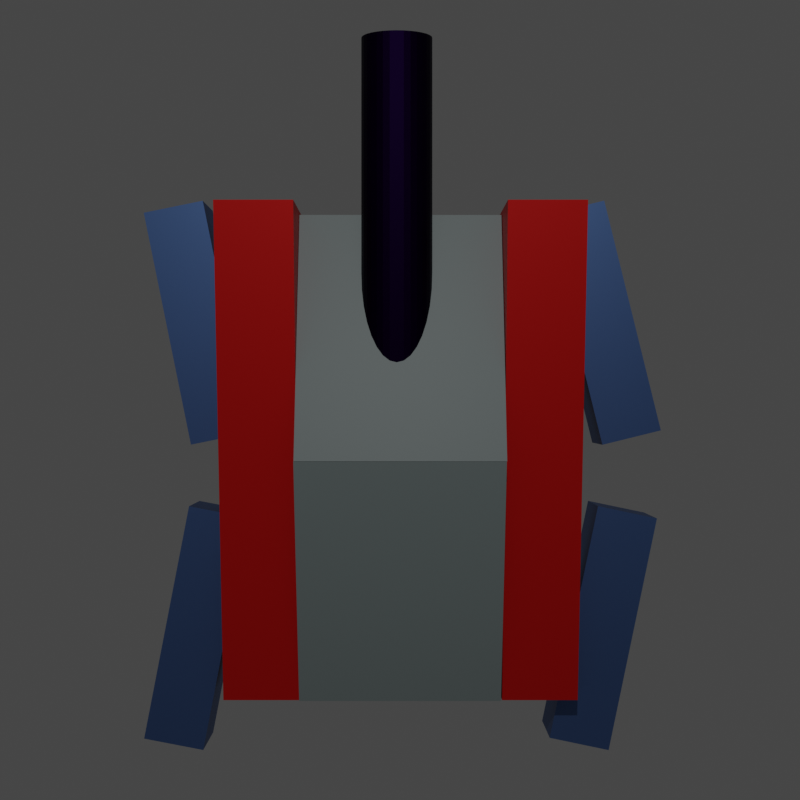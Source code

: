 # Source: tank.blend  (saved by Blender 2.82.7; exported with 4.5.12 LTS)
import bpy
from mathutils import Matrix  # noqa: F401  (used for matrix-valued properties, if any)

bpy.ops.wm.read_factory_settings(use_empty=True)
scene = bpy.context.scene
scene.name = 'Scene'

# ---- collections
col_collection = bpy.data.collections.new('Collection'); scene.collection.children.link(col_collection)

# ---- materials (node trees are filled in below, after node groups)
mat_body_grey = bpy.data.materials.new('body.grey')
mat_body_grey.use_transparent_shadow = False
mat_body_red = bpy.data.materials.new('body.red')
mat_body_red.use_transparent_shadow = False
mat_gun = bpy.data.materials.new('gun')
mat_gun.use_transparent_shadow = False
mat_foot = bpy.data.materials.new('foot')
mat_foot.use_transparent_shadow = False

# ---- material node trees
mat_body_grey.use_nodes = True; mat_body_grey.node_tree.nodes.clear()
_N = mat_body_grey.node_tree.nodes; _L = mat_body_grey.node_tree.links
n0 = _N.new('ShaderNodeOutputMaterial'); n0.name = 'Material Output'; n0.location = (300, 300)
n1 = _N.new('ShaderNodeBsdfPrincipled'); n1.name = 'Principled BSDF'; n1.location = (10, 300)
n1.distribution = 'GGX'
n1.subsurface_method = 'BURLEY'
n1.inputs[0].default_value = (0.2718, 0.3264, 0.3264, 1.0)
n1.inputs[3].default_value = 1.45
n1.inputs[27].default_value = (0.0, 0.0, 0.0, 1.0)
n1.inputs[28].default_value = 1.0
_L.new(n1.outputs[0], n0.inputs[0])
n0.is_active_output = True
mat_body_red.use_nodes = True; mat_body_red.node_tree.nodes.clear()
_N = mat_body_red.node_tree.nodes; _L = mat_body_red.node_tree.links
n0 = _N.new('ShaderNodeOutputMaterial'); n0.name = 'Material Output'; n0.location = (300, 300)
n1 = _N.new('ShaderNodeBsdfPrincipled'); n1.name = 'Principled BSDF'; n1.location = (10, 300)
n1.distribution = 'GGX'
n1.subsurface_method = 'BURLEY'
n1.inputs[0].default_value = (0.8, 0.001674, 0.0, 1.0)
n1.inputs[1].default_value = 0.3519
n1.inputs[3].default_value = 1.45
n1.inputs[27].default_value = (0.0, 0.0, 0.0, 1.0)
n1.inputs[28].default_value = 1.0
_L.new(n1.outputs[0], n0.inputs[0])
n0.is_active_output = True
mat_gun.use_nodes = True; mat_gun.node_tree.nodes.clear()
_N = mat_gun.node_tree.nodes; _L = mat_gun.node_tree.links
n0 = _N.new('ShaderNodeOutputMaterial'); n0.name = 'Material Output'; n0.location = (300, 300)
n1 = _N.new('ShaderNodeBsdfPrincipled'); n1.name = 'Principled BSDF'; n1.location = (10, 300)
n1.distribution = 'GGX'
n1.subsurface_method = 'BURLEY'
n1.inputs[0].default_value = (0.005482, 0.0009727, 0.01737, 1.0)
n1.inputs[1].default_value = 1.0
n1.inputs[3].default_value = 1.45
n1.inputs[27].default_value = (0.0, 0.0, 0.0, 1.0)
n1.inputs[28].default_value = 1.0
_L.new(n1.outputs[0], n0.inputs[0])
n0.is_active_output = True
mat_foot.use_nodes = True; mat_foot.node_tree.nodes.clear()
_N = mat_foot.node_tree.nodes; _L = mat_foot.node_tree.links
n0 = _N.new('ShaderNodeOutputMaterial'); n0.name = 'Material Output'; n0.location = (300, 300)
n1 = _N.new('ShaderNodeBsdfPrincipled'); n1.name = 'Principled BSDF'; n1.location = (10, 300)
n1.distribution = 'GGX'
n1.subsurface_method = 'BURLEY'
n1.inputs[0].default_value = (0.08948, 0.1681, 0.3844, 1.0)
n1.inputs[1].default_value = 0.7735
n1.inputs[3].default_value = 1.45
n1.inputs[27].default_value = (0.0, 0.0, 0.0, 1.0)
n1.inputs[28].default_value = 1.0
_L.new(n1.outputs[0], n0.inputs[0])
n0.is_active_output = True

# ---- world
world_world = bpy.data.worlds.new('World'); scene.world = world_world
world_world.use_nodes = True; world_world.node_tree.nodes.clear()
_N = world_world.node_tree.nodes; _L = world_world.node_tree.links
n0 = _N.new('ShaderNodeOutputWorld'); n0.name = 'World Output'; n0.location = (300, 300)
n1 = _N.new('ShaderNodeBackground'); n1.name = 'Background'; n1.location = (10, 300)
n1.inputs[0].default_value = (0.05088, 0.05088, 0.05088, 1.0)
_L.new(n1.outputs[0], n0.inputs[0])
n0.is_active_output = True
world_world.color = (0.05088, 0.05088, 0.05088)
world_world.use_sun_shadow = False
world_world.sun_shadow_jitter_overblur = 0.0

# ---- cameras
cam_camera = bpy.data.cameras.new('Camera')
cam_camera.clip_end = 100.0
cam_camera.ortho_scale = 7.314

# ---- lights
light_light = bpy.data.lights.new('Light', 'POINT')
light_light.transmission_factor = 0.0
light_light.energy = 1000.0
light_light.shadow_soft_size = 0.1
light_light.shadow_maximum_resolution = 0.006
light_light.use_absolute_resolution = True

# ---- meshes
me_plane = bpy.data.meshes.new('Plane')
me_plane.from_pydata([(-1.0, -1.0, 0.0), (1.0, -1.0, 0.0), (-1.0, 1.0, 0.0), (1.0, 1.0, 0.0), (-1.0, -1.0, 0.5224), (1.0, -1.0, 0.5224), (-1.0, 1.0, 1.029), (1.0, 1.0, 1.029)], [], [(0, 2, 3, 1), (4, 5, 7, 6), (1, 3, 7, 5), (2, 0, 4, 6), (3, 2, 6, 7), (0, 1, 5, 4)])
_uv = me_plane.uv_layers.new(name='UVMap')
_uv.uv.foreach_set('vector', [0.0, 0.0, 0.0, 1.0, 1.0, 1.0, 1.0, 0.0, 0.0, 0.0, 1.0, 0.0, 1.0, 1.0, 0.0, 1.0, 1.0, 0.0, 1.0, 1.0, 1.0, 1.0, 1.0, 0.0, 0.0, 1.0, 0.0, 0.0, 0.0, 0.0, 0.0, 1.0, 1.0, 1.0, 0.0, 1.0, 0.0, 1.0, 1.0, 1.0, 0.0, 0.0, 1.0, 0.0, 1.0, 0.0, 0.0, 0.0])
me_plane.materials.append(mat_body_grey)
me_plane.use_remesh_fix_poles = True
me_plane.use_remesh_preserve_attributes = False
me_plane.use_mirror_vertex_groups = False
me_plane.update()
me_plane_001 = bpy.data.meshes.new('Plane.001')
me_plane_001.from_pydata([(-1.0, -1.0, 0.0), (1.0, -1.0, 0.0), (-1.0, 1.0, 0.0), (1.0, 1.0, 0.0), (-1.0, -1.0, 0.5224), (1.0, -1.0, 0.5224), (-1.0, 1.0, 1.029), (1.0, 1.0, 1.029)], [], [(0, 2, 3, 1), (4, 5, 7, 6), (1, 3, 7, 5), (2, 0, 4, 6), (3, 2, 6, 7), (0, 1, 5, 4)])
_uv = me_plane_001.uv_layers.new(name='UVMap')
_uv.uv.foreach_set('vector', [0.0, 0.0, 0.0, 1.0, 1.0, 1.0, 1.0, 0.0, 0.0, 0.0, 1.0, 0.0, 1.0, 1.0, 0.0, 1.0, 1.0, 0.0, 1.0, 1.0, 1.0, 1.0, 1.0, 0.0, 0.0, 1.0, 0.0, 0.0, 0.0, 0.0, 0.0, 1.0, 1.0, 1.0, 0.0, 1.0, 0.0, 1.0, 1.0, 1.0, 0.0, 0.0, 1.0, 0.0, 1.0, 0.0, 0.0, 0.0])
me_plane_001.materials.append(mat_body_grey)
me_plane_001.use_remesh_fix_poles = True
me_plane_001.use_remesh_preserve_attributes = False
me_plane_001.use_mirror_vertex_groups = False
me_plane_001.update()
me_plane_002 = bpy.data.meshes.new('Plane.002')
me_plane_002.from_pydata([(-1.0, -1.0, 0.0), (-0.2507, -1.0, 0.0), (-1.0, 1.0, 0.0), (-0.2507, 1.0, 0.0), (-1.0, -1.0, 0.5224), (-0.2507, -1.0, 0.5224), (-1.0, 1.0, 1.029), (-0.2507, 1.0, 1.029)], [], [(0, 2, 3, 1), (4, 5, 7, 6), (1, 3, 7, 5), (2, 0, 4, 6), (3, 2, 6, 7), (0, 1, 5, 4)])
_uv = me_plane_002.uv_layers.new(name='UVMap')
_uv.uv.foreach_set('vector', [0.0, 0.0, 0.0, 1.0, 1.0, 1.0, 1.0, 0.0, 0.0, 0.0, 1.0, 0.0, 1.0, 1.0, 0.0, 1.0, 1.0, 0.0, 1.0, 1.0, 1.0, 1.0, 1.0, 0.0, 0.0, 1.0, 0.0, 0.0, 0.0, 0.0, 0.0, 1.0, 1.0, 1.0, 0.0, 1.0, 0.0, 1.0, 1.0, 1.0, 0.0, 0.0, 1.0, 0.0, 1.0, 0.0, 0.0, 0.0])
me_plane_002.materials.append(mat_body_red)
me_plane_002.use_remesh_fix_poles = True
me_plane_002.use_remesh_preserve_attributes = False
me_plane_002.use_mirror_vertex_groups = False
me_plane_002.update()
me_plane_003 = bpy.data.meshes.new('Plane.003')
me_plane_003.from_pydata([(-1.0, -1.0, 0.0), (-0.2507, -1.0, 0.0), (-1.0, 1.0, 0.0), (-0.2507, 1.0, 0.0), (-1.0, -1.0, 0.5224), (-0.2507, -1.0, 0.5224), (-1.0, 1.0, 1.029), (-0.2507, 1.0, 1.029)], [], [(0, 2, 3, 1), (4, 5, 7, 6), (1, 3, 7, 5), (2, 0, 4, 6), (3, 2, 6, 7), (0, 1, 5, 4)])
_uv = me_plane_003.uv_layers.new(name='UVMap')
_uv.uv.foreach_set('vector', [0.0, 0.0, 0.0, 1.0, 1.0, 1.0, 1.0, 0.0, 0.0, 0.0, 1.0, 0.0, 1.0, 1.0, 0.0, 1.0, 1.0, 0.0, 1.0, 1.0, 1.0, 1.0, 1.0, 0.0, 0.0, 1.0, 0.0, 0.0, 0.0, 0.0, 0.0, 1.0, 1.0, 1.0, 0.0, 1.0, 0.0, 1.0, 1.0, 1.0, 0.0, 0.0, 1.0, 0.0, 1.0, 0.0, 0.0, 0.0])
me_plane_003.materials.append(mat_body_red)
me_plane_003.use_remesh_fix_poles = True
me_plane_003.use_remesh_preserve_attributes = False
me_plane_003.use_mirror_vertex_groups = False
me_plane_003.update()
me_cylinder = bpy.data.meshes.new('Cylinder')
me_cylinder.from_pydata([(0.0, 1.0, -1.0), (0.0, 1.0, 1.0), (0.1951, 0.9808, -1.0), (0.1951, 0.9808, 1.0), (0.3827, 0.9239, -1.0), (0.3827, 0.9239, 1.0), (0.5556, 0.8315, -1.0), (0.5556, 0.8315, 1.0), (0.7071, 0.7071, -1.0), (0.7071, 0.7071, 1.0), (0.8315, 0.5556, -1.0), (0.8315, 0.5556, 1.0), (0.9239, 0.3827, -1.0), (0.9239, 0.3827, 1.0), (0.9808, 0.1951, -1.0), (0.9808, 0.1951, 1.0), (1.0, 7.55e-08, -1.0), (1.0, 7.55e-08, 1.0), (0.9808, -0.1951, -1.0), (0.9808, -0.1951, 1.0), (0.9239, -0.3827, -1.0), (0.9239, -0.3827, 1.0), (0.8315, -0.5556, -1.0), (0.8315, -0.5556, 1.0), (0.7071, -0.7071, -1.0), (0.7071, -0.7071, 1.0), (0.5556, -0.8315, -1.0), (0.5556, -0.8315, 1.0), (0.3827, -0.9239, -1.0), (0.3827, -0.9239, 1.0), (0.1951, -0.9808, -1.0), (0.1951, -0.9808, 1.0), (-3.258e-07, -1.0, -1.0), (-3.258e-07, -1.0, 1.0), (-0.1951, -0.9808, -1.0), (-0.1951, -0.9808, 1.0), (-0.3827, -0.9239, -1.0), (-0.3827, -0.9239, 1.0), (-0.5556, -0.8315, -1.0), (-0.5556, -0.8315, 1.0), (-0.7071, -0.7071, -1.0), (-0.7071, -0.7071, 1.0), (-0.8315, -0.5556, -1.0), (-0.8315, -0.5556, 1.0), (-0.9239, -0.3827, -1.0), (-0.9239, -0.3827, 1.0), (-0.9808, -0.1951, -1.0), (-0.9808, -0.1951, 1.0), (-1.0, 9.656e-07, -1.0), (-1.0, 9.656e-07, 1.0), (-0.9808, 0.1951, -1.0), (-0.9808, 0.1951, 1.0), (-0.9239, 0.3827, -1.0), (-0.9239, 0.3827, 1.0), (-0.8315, 0.5556, -1.0), (-0.8315, 0.5556, 1.0), (-0.7071, 0.7071, -1.0), (-0.7071, 0.7071, 1.0), (-0.5556, 0.8315, -1.0), (-0.5556, 0.8315, 1.0), (-0.3827, 0.9239, -1.0), (-0.3827, 0.9239, 1.0), (-0.1951, 0.9808, -1.0), (-0.1951, 0.9808, 1.0)], [], [(0, 1, 3, 2), (2, 3, 5, 4), (4, 5, 7, 6), (6, 7, 9, 8), (8, 9, 11, 10), (10, 11, 13, 12), (12, 13, 15, 14), (14, 15, 17, 16), (16, 17, 19, 18), (18, 19, 21, 20), (20, 21, 23, 22), (22, 23, 25, 24), (24, 25, 27, 26), (26, 27, 29, 28), (28, 29, 31, 30), (30, 31, 33, 32), (32, 33, 35, 34), (34, 35, 37, 36), (36, 37, 39, 38), (38, 39, 41, 40), (40, 41, 43, 42), (42, 43, 45, 44), (44, 45, 47, 46), (46, 47, 49, 48), (48, 49, 51, 50), (50, 51, 53, 52), (52, 53, 55, 54), (54, 55, 57, 56), (56, 57, 59, 58), (58, 59, 61, 60), (3, 1, 63, 61, 59, 57, 55, 53, 51, 49, 47, 45, 43, 41, 39, 37, 35, 33, 31, 29, 27, 25, 23, 21, 19, 17, 15, 13, 11, 9, 7, 5), (60, 61, 63, 62), (62, 63, 1, 0), (0, 2, 4, 6, 8, 10, 12, 14, 16, 18, 20, 22, 24, 26, 28, 30, 32, 34, 36, 38, 40, 42, 44, 46, 48, 50, 52, 54, 56, 58, 60, 62)])
_uv = me_cylinder.uv_layers.new(name='UVMap')
_uv.uv.foreach_set('vector', [1.0, 0.5, 1.0, 1.0, 0.9688, 1.0, 0.9688, 0.5, 0.9688, 0.5, 0.9688, 1.0, 0.9375, 1.0, 0.9375, 0.5, 0.9375, 0.5, 0.9375, 1.0, 0.9062, 1.0, 0.9062, 0.5, 0.9062, 0.5, 0.9062, 1.0, 0.875, 1.0, 0.875, 0.5, 0.875, 0.5, 0.875, 1.0, 0.8438, 1.0, 0.8438, 0.5, 0.8438, 0.5, 0.8438, 1.0, 0.8125, 1.0, 0.8125, 0.5, 0.8125, 0.5, 0.8125, 1.0, 0.7812, 1.0, 0.7812, 0.5, 0.7812, 0.5, 0.7812, 1.0, 0.75, 1.0, 0.75, 0.5, 0.75, 0.5, 0.75, 1.0, 0.7188, 1.0, 0.7188, 0.5, 0.7188, 0.5, 0.7188, 1.0, 0.6875, 1.0, 0.6875, 0.5, 0.6875, 0.5, 0.6875, 1.0, 0.6562, 1.0, 0.6562, 0.5, 0.6562, 0.5, 0.6562, 1.0, 0.625, 1.0, 0.625, 0.5, 0.625, 0.5, 0.625, 1.0, 0.5938, 1.0, 0.5938, 0.5, 0.5938, 0.5, 0.5938, 1.0, 0.5625, 1.0, 0.5625, 0.5, 0.5625, 0.5, 0.5625, 1.0, 0.5312, 1.0, 0.5312, 0.5, 0.5312, 0.5, 0.5312, 1.0, 0.5, 1.0, 0.5, 0.5, 0.5, 0.5, 0.5, 1.0, 0.4688, 1.0, 0.4688, 0.5, 0.4688, 0.5, 0.4688, 1.0, 0.4375, 1.0, 0.4375, 0.5, 0.4375, 0.5, 0.4375, 1.0, 0.4062, 1.0, 0.4062, 0.5, 0.4062, 0.5, 0.4062, 1.0, 0.375, 1.0, 0.375, 0.5, 0.375, 0.5, 0.375, 1.0, 0.3438, 1.0, 0.3438, 0.5, 0.3438, 0.5, 0.3438, 1.0, 0.3125, 1.0, 0.3125, 0.5, 0.3125, 0.5, 0.3125, 1.0, 0.2812, 1.0, 0.2812, 0.5, 0.2812, 0.5, 0.2812, 1.0, 0.25, 1.0, 0.25, 0.5, 0.25, 0.5, 0.25, 1.0, 0.2188, 1.0, 0.2188, 0.5, 0.2188, 0.5, 0.2188, 1.0, 0.1875, 1.0, 0.1875, 0.5, 0.1875, 0.5, 0.1875, 1.0, 0.1562, 1.0, 0.1562, 0.5, 0.1562, 0.5, 0.1562, 1.0, 0.125, 1.0, 0.125, 0.5, 0.125, 0.5, 0.125, 1.0, 0.09375, 1.0, 0.09375, 0.5, 0.09375, 0.5, 0.09375, 1.0, 0.0625, 1.0, 0.0625, 0.5, 0.2968, 0.4854, 0.25, 0.49, 0.2032, 0.4854, 0.1582, 0.4717, 0.1167, 0.4496, 0.08029, 0.4197, 0.05045, 0.3833, 0.02827, 0.3418, 0.01461, 0.2968, 0.01, 0.25, 0.01461, 0.2032, 0.02827, 0.1582, 0.05045, 0.1167, 0.08029, 0.08029, 0.1167, 0.05045, 0.1582, 0.02827, 0.2032, 0.01461, 0.25, 0.01, 0.2968, 0.01461, 0.3418, 0.02827, 0.3833, 0.05045, 0.4197, 0.08029, 0.4496, 0.1167, 0.4717, 0.1582, 0.4854, 0.2032, 0.49, 0.25, 0.4854, 0.2968, 0.4717, 0.3418, 0.4496, 0.3833, 0.4197, 0.4197, 0.3833, 0.4496, 0.3418, 0.4717, 0.0625, 0.5, 0.0625, 1.0, 0.03125, 1.0, 0.03125, 0.5, 0.03125, 0.5, 0.03125, 1.0, 0.0, 1.0, 0.0, 0.5, 0.75, 0.49, 0.7968, 0.4854, 0.8418, 0.4717, 0.8833, 0.4496, 0.9197, 0.4197, 0.9496, 0.3833, 0.9717, 0.3418, 0.9854, 0.2968, 0.99, 0.25, 0.9854, 0.2032, 0.9717, 0.1582, 0.9496, 0.1167, 0.9197, 0.08029, 0.8833, 0.05045, 0.8418, 0.02827, 0.7968, 0.01461, 0.75, 0.01, 0.7032, 0.01461, 0.6582, 0.02827, 0.6167, 0.05045, 0.5803, 0.08029, 0.5504, 0.1167, 0.5283, 0.1582, 0.5146, 0.2032, 0.51, 0.25, 0.5146, 0.2968, 0.5283, 0.3418, 0.5504, 0.3833, 0.5803, 0.4197, 0.6167, 0.4496, 0.6582, 0.4717, 0.7032, 0.4854])
me_cylinder.materials.append(mat_gun)
me_cylinder.use_remesh_fix_poles = True
me_cylinder.use_remesh_preserve_attributes = False
me_cylinder.use_mirror_vertex_groups = False
me_cylinder.update()
me_cube_001 = bpy.data.meshes.new('Cube.001')
me_cube_001.from_pydata([(-1.0, -1.0, -1.0), (-1.0, -1.0, 1.0), (-1.0, 1.0, -1.0), (-1.0, 1.0, 1.0), (1.0, -1.0, -1.0), (1.0, -1.0, 1.0), (1.0, 1.0, -1.0), (1.0, 1.0, 1.0)], [], [(0, 1, 3, 2), (2, 3, 7, 6), (6, 7, 5, 4), (4, 5, 1, 0), (2, 6, 4, 0), (7, 3, 1, 5)])
_uv = me_cube_001.uv_layers.new(name='UVMap')
_uv.uv.foreach_set('vector', [0.375, 0.0, 0.625, 0.0, 0.625, 0.25, 0.375, 0.25, 0.375, 0.25, 0.625, 0.25, 0.625, 0.5, 0.375, 0.5, 0.375, 0.5, 0.625, 0.5, 0.625, 0.75, 0.375, 0.75, 0.375, 0.75, 0.625, 0.75, 0.625, 1.0, 0.375, 1.0, 0.125, 0.5, 0.375, 0.5, 0.375, 0.75, 0.125, 0.75, 0.625, 0.5, 0.875, 0.5, 0.875, 0.75, 0.625, 0.75])
me_cube_001.materials.append(mat_foot)
me_cube_001.use_remesh_fix_poles = True
me_cube_001.use_remesh_preserve_attributes = False
me_cube_001.use_mirror_vertex_groups = False
me_cube_001.update()
me_cube_002 = bpy.data.meshes.new('Cube.002')
me_cube_002.from_pydata([(-1.0, -1.0, -1.0), (-1.0, -1.0, 1.0), (-1.0, 1.0, -1.0), (-1.0, 1.0, 1.0), (1.0, -1.0, -1.0), (1.0, -1.0, 1.0), (1.0, 1.0, -1.0), (1.0, 1.0, 1.0)], [], [(0, 1, 3, 2), (2, 3, 7, 6), (6, 7, 5, 4), (4, 5, 1, 0), (2, 6, 4, 0), (7, 3, 1, 5)])
_uv = me_cube_002.uv_layers.new(name='UVMap')
_uv.uv.foreach_set('vector', [0.375, 0.0, 0.625, 0.0, 0.625, 0.25, 0.375, 0.25, 0.375, 0.25, 0.625, 0.25, 0.625, 0.5, 0.375, 0.5, 0.375, 0.5, 0.625, 0.5, 0.625, 0.75, 0.375, 0.75, 0.375, 0.75, 0.625, 0.75, 0.625, 1.0, 0.375, 1.0, 0.125, 0.5, 0.375, 0.5, 0.375, 0.75, 0.125, 0.75, 0.625, 0.5, 0.875, 0.5, 0.875, 0.75, 0.625, 0.75])
me_cube_002.materials.append(mat_foot)
me_cube_002.use_remesh_fix_poles = True
me_cube_002.use_remesh_preserve_attributes = False
me_cube_002.use_mirror_vertex_groups = False
me_cube_002.update()
me_cube_004 = bpy.data.meshes.new('Cube.004')
me_cube_004.from_pydata([(-1.0, -1.0, -1.0), (-1.0, -1.0, 1.0), (-1.0, 1.0, -1.0), (-1.0, 1.0, 1.0), (1.0, -1.0, -1.0), (1.0, -1.0, 1.0), (1.0, 1.0, -1.0), (1.0, 1.0, 1.0)], [], [(0, 1, 3, 2), (2, 3, 7, 6), (6, 7, 5, 4), (4, 5, 1, 0), (2, 6, 4, 0), (7, 3, 1, 5)])
_uv = me_cube_004.uv_layers.new(name='UVMap')
_uv.uv.foreach_set('vector', [0.375, 0.0, 0.625, 0.0, 0.625, 0.25, 0.375, 0.25, 0.375, 0.25, 0.625, 0.25, 0.625, 0.5, 0.375, 0.5, 0.375, 0.5, 0.625, 0.5, 0.625, 0.75, 0.375, 0.75, 0.375, 0.75, 0.625, 0.75, 0.625, 1.0, 0.375, 1.0, 0.125, 0.5, 0.375, 0.5, 0.375, 0.75, 0.125, 0.75, 0.625, 0.5, 0.875, 0.5, 0.875, 0.75, 0.625, 0.75])
me_cube_004.materials.append(mat_foot)
me_cube_004.use_remesh_fix_poles = True
me_cube_004.use_remesh_preserve_attributes = False
me_cube_004.use_mirror_vertex_groups = False
me_cube_004.update()
me_cube_005 = bpy.data.meshes.new('Cube.005')
me_cube_005.from_pydata([(-1.0, -1.0, -1.0), (-1.0, -1.0, 1.0), (-1.0, 1.0, -1.0), (-1.0, 1.0, 1.0), (1.0, -1.0, -1.0), (1.0, -1.0, 1.0), (1.0, 1.0, -1.0), (1.0, 1.0, 1.0)], [], [(0, 1, 3, 2), (2, 3, 7, 6), (6, 7, 5, 4), (4, 5, 1, 0), (2, 6, 4, 0), (7, 3, 1, 5)])
_uv = me_cube_005.uv_layers.new(name='UVMap')
_uv.uv.foreach_set('vector', [0.375, 0.0, 0.625, 0.0, 0.625, 0.25, 0.375, 0.25, 0.375, 0.25, 0.625, 0.25, 0.625, 0.5, 0.375, 0.5, 0.375, 0.5, 0.625, 0.5, 0.625, 0.75, 0.375, 0.75, 0.375, 0.75, 0.625, 0.75, 0.625, 1.0, 0.375, 1.0, 0.125, 0.5, 0.375, 0.5, 0.375, 0.75, 0.125, 0.75, 0.625, 0.5, 0.875, 0.5, 0.875, 0.75, 0.625, 0.75])
me_cube_005.materials.append(mat_foot)
me_cube_005.use_remesh_fix_poles = True
me_cube_005.use_remesh_preserve_attributes = False
me_cube_005.use_mirror_vertex_groups = False
me_cube_005.update()

# ---- objects
ob_light = bpy.data.objects.new('Light', light_light)
ob_camera = bpy.data.objects.new('Camera', cam_camera)
ob_body_back = bpy.data.objects.new('body.back', me_plane)
ob_body_front = bpy.data.objects.new('body.front', me_plane_001)
ob_side_right = bpy.data.objects.new('side.right', me_plane_002)
ob_side_left = bpy.data.objects.new('side.left', me_plane_003)
ob_gun = bpy.data.objects.new('gun', me_cylinder)
ob_foot_fr = bpy.data.objects.new('foot.FR', me_cube_001)
ob_foot_br = bpy.data.objects.new('foot.BR', me_cube_002)
ob_foot_bl = bpy.data.objects.new('foot.BL', me_cube_004)
ob_foot_fl = bpy.data.objects.new('foot.FL', me_cube_005)

# ---- transforms, parenting, visibility, modifiers, constraints
ob_light.location = (-0.03383, 6.591, 11.17)
ob_light.rotation_euler = (0.6503, 0.05522, 1.866)
ob_light.lock_rotations_4d = False
ob_light.empty_display_type = 'ARROWS'
ob_light.color = (0.0, 0.0, 0.0, 0.0)
ob_light.lineart.crease_threshold = 0.0
ob_camera.location = (0.02583, 0.5038, 9.594)
ob_camera.lock_rotations_4d = False
ob_camera.empty_display_type = 'ARROWS'
ob_camera.color = (0.0, 0.0, 0.0, 0.0)
ob_camera.display_type = 'WIRE'
ob_camera.lineart.crease_threshold = 0.0
ob_body_back.location = (0.02636, -0.9747, -0.07703)
ob_body_back.scale = (0.8312, 1.0, 1.0)
ob_body_back.lineart.crease_threshold = 0.0
ob_body_front.location = (0.02905, 1.027, -0.07378)
ob_body_front.rotation_euler = (0.0, -0.0, -3.142)
ob_body_front.scale = (0.8312, 1.0, 1.0)
ob_body_front.lineart.crease_threshold = 0.0
ob_side_right.location = (1.697, 0.04743, -0.07378)
ob_side_right.rotation_euler = (0.0, 0.0, 2.384e-07)
ob_side_right.scale = (0.8312, 2.014, 1.0)
ob_side_right.lineart.crease_threshold = 0.0
ob_side_left.location = (-0.5965, 0.04743, -0.07378)
ob_side_left.rotation_euler = (0.0, 0.0, 2.384e-07)
ob_side_left.scale = (0.8312, 2.014, 1.0)
ob_side_left.lineart.crease_threshold = 0.0
ob_gun.location = (-5.591e-18, 2.036, 0.5715)
ob_gun.rotation_euler = (1.571, -0.0, 0.0)
ob_gun.scale = (0.2882, 0.1873, 1.408)
ob_gun.lineart.crease_threshold = 0.0
ob_foot_fr.location = (1.744, 1.157, -0.04475)
ob_foot_fr.rotation_euler = (0.0, -0.0, 0.2417)
ob_foot_fr.scale = (0.2543, 1.0, 0.2495)
ob_foot_fr.lineart.crease_threshold = 0.0
ob_foot_br.location = (1.744, -1.424, -0.04475)
ob_foot_br.rotation_euler = (0.0, -0.0, -0.2057)
ob_foot_br.scale = (0.2543, 1.0, 0.2495)
ob_foot_br.lineart.crease_threshold = 0.0
ob_foot_bl.location = (-1.697, -1.424, -0.04475)
ob_foot_bl.rotation_euler = (0.0, -0.0, -0.1908)
ob_foot_bl.scale = (0.2543, 1.0, 0.2495)
ob_foot_bl.lineart.crease_threshold = 0.0
ob_foot_fl.location = (-1.691, 1.157, -0.04475)
ob_foot_fl.rotation_euler = (0.0, -0.0, 0.2008)
ob_foot_fl.scale = (0.2543, 1.0, 0.2495)
ob_foot_fl.lineart.crease_threshold = 0.0

# ---- collection membership
col_collection.objects.link(ob_light)
col_collection.objects.link(ob_camera)
col_collection.objects.link(ob_body_back)
col_collection.objects.link(ob_body_front)
col_collection.objects.link(ob_side_right)
col_collection.objects.link(ob_side_left)
col_collection.objects.link(ob_gun)
col_collection.objects.link(ob_foot_fr)
col_collection.objects.link(ob_foot_br)
col_collection.objects.link(ob_foot_bl)
col_collection.objects.link(ob_foot_fl)

# ---- scene / render settings (as saved in the file)
scene.camera = ob_camera
scene.frame_start = 1; scene.frame_end = 250; scene.frame_set(0)
scene.render.engine = 'BLENDER_EEVEE_NEXT'
scene.render.resolution_x = 64
scene.render.resolution_y = 64
scene.cycles.use_denoising = False
scene.cycles.samples = 128
scene.cycles.sampling_pattern = 'TABULATED_SOBOL'
scene.cycles.use_adaptive_sampling = False
scene.cycles.use_light_tree = False
scene.view_settings.view_transform = 'Filmic'
bpy.context.view_layer.update()
